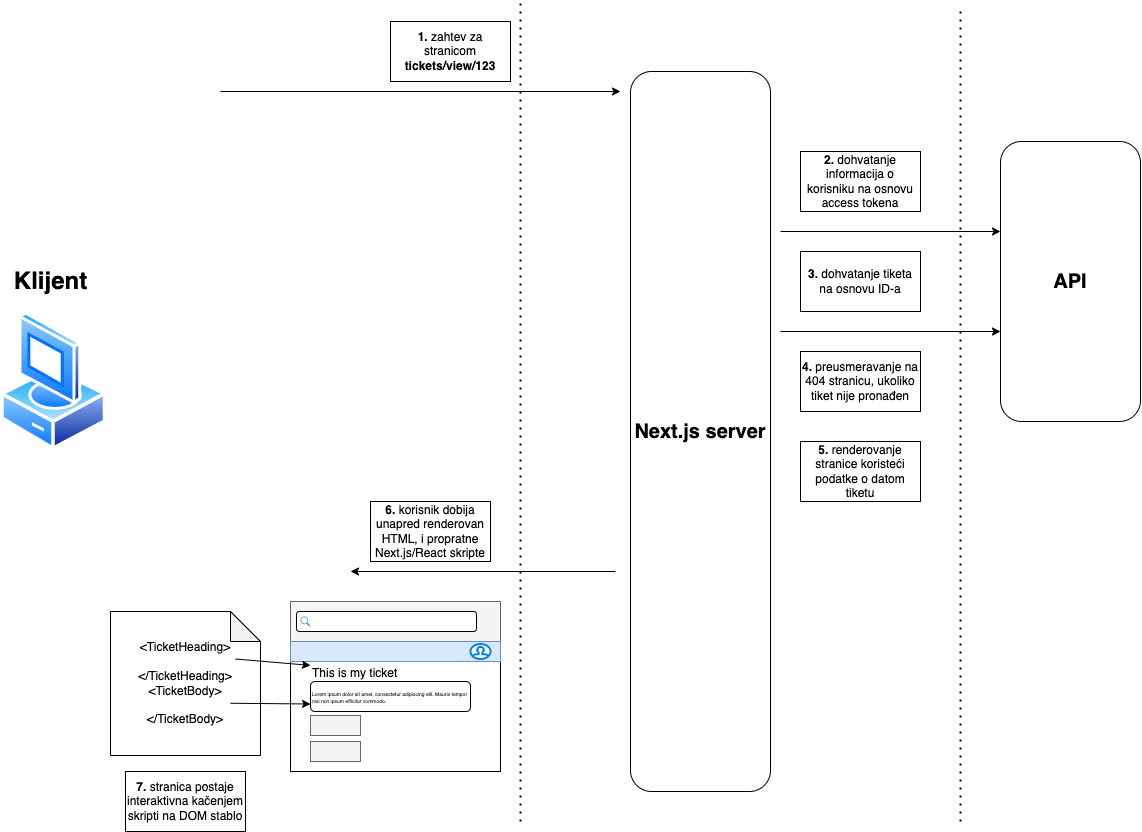

The diagram above was exported from draw.io. Its source (the exported page's mxGraphModel, read from the mxfile embedded in the PNG):
<mxGraphModel dx="1793" dy="1068" grid="1" gridSize="10" guides="1" tooltips="1" connect="1" arrows="1" fold="1" page="1" pageScale="1" pageWidth="3300" pageHeight="4681" math="0" shadow="0">
  <root>
    <mxCell id="0" />
    <mxCell id="1" parent="0" />
    <mxCell id="2" value="&lt;font size=&quot;1&quot; style=&quot;&quot;&gt;&lt;b style=&quot;font-size: 20px;&quot;&gt;Next.js server&lt;/b&gt;&lt;/font&gt;" style="rounded=1;whiteSpace=wrap;html=1;" vertex="1" parent="1">
      <mxGeometry x="790" y="180" width="140" height="720" as="geometry" />
    </mxCell>
    <mxCell id="3" value="" style="image;aspect=fixed;perimeter=ellipsePerimeter;html=1;align=center;shadow=0;dashed=0;spacingTop=3;image=img/lib/active_directory/vista_client.svg;" vertex="1" parent="1">
      <mxGeometry x="160" y="420" width="106.4" height="140" as="geometry" />
    </mxCell>
    <mxCell id="4" value="" style="endArrow=none;dashed=1;html=1;dashPattern=1 3;strokeWidth=2;rounded=0;" edge="1" parent="1">
      <mxGeometry width="50" height="50" relative="1" as="geometry">
        <mxPoint x="680" y="930" as="sourcePoint" />
        <mxPoint x="680" y="110" as="targetPoint" />
      </mxGeometry>
    </mxCell>
    <mxCell id="5" value="" style="endArrow=none;dashed=1;html=1;dashPattern=1 3;strokeWidth=2;rounded=0;" edge="1" parent="1">
      <mxGeometry width="50" height="50" relative="1" as="geometry">
        <mxPoint x="1120" y="930" as="sourcePoint" />
        <mxPoint x="1120" y="120" as="targetPoint" />
      </mxGeometry>
    </mxCell>
    <mxCell id="6" value="" style="endArrow=classic;html=1;rounded=0;" edge="1" parent="1">
      <mxGeometry width="50" height="50" relative="1" as="geometry">
        <mxPoint x="380" y="200" as="sourcePoint" />
        <mxPoint x="780" y="200" as="targetPoint" />
      </mxGeometry>
    </mxCell>
    <mxCell id="7" value="&lt;b&gt;1.&lt;/b&gt; zahtev za stranicom &lt;b&gt;tickets/view/123&lt;/b&gt;" style="rounded=0;whiteSpace=wrap;html=1;" vertex="1" parent="1">
      <mxGeometry x="550" y="130" width="120" height="60" as="geometry" />
    </mxCell>
    <mxCell id="8" value="&lt;b&gt;2.&lt;/b&gt;&amp;nbsp;dohvatanje informacija o korisniku na osnovu access tokena" style="rounded=0;whiteSpace=wrap;html=1;" vertex="1" parent="1">
      <mxGeometry x="960" y="260" width="120" height="60" as="geometry" />
    </mxCell>
    <mxCell id="9" value="&lt;font size=&quot;1&quot; style=&quot;&quot;&gt;&lt;b style=&quot;font-size: 20px;&quot;&gt;API&lt;/b&gt;&lt;/font&gt;" style="rounded=1;whiteSpace=wrap;html=1;" vertex="1" parent="1">
      <mxGeometry x="1160" y="250" width="140" height="280" as="geometry" />
    </mxCell>
    <mxCell id="10" value="" style="endArrow=classic;html=1;rounded=0;" edge="1" parent="1">
      <mxGeometry width="50" height="50" relative="1" as="geometry">
        <mxPoint x="940" y="340" as="sourcePoint" />
        <mxPoint x="1160" y="340" as="targetPoint" />
      </mxGeometry>
    </mxCell>
    <mxCell id="11" value="&lt;b&gt;3.&lt;/b&gt;&amp;nbsp;dohvatanje tiketa na osnovu ID-a" style="rounded=0;whiteSpace=wrap;html=1;" vertex="1" parent="1">
      <mxGeometry x="960" y="360" width="120" height="60" as="geometry" />
    </mxCell>
    <mxCell id="12" value="" style="endArrow=classic;html=1;rounded=0;" edge="1" parent="1">
      <mxGeometry width="50" height="50" relative="1" as="geometry">
        <mxPoint x="940" y="440" as="sourcePoint" />
        <mxPoint x="1160" y="440" as="targetPoint" />
      </mxGeometry>
    </mxCell>
    <mxCell id="13" value="&lt;b&gt;4.&lt;/b&gt;&amp;nbsp;preusmeravanje na 404 stranicu, ukoliko tiket nije pronađen" style="rounded=0;whiteSpace=wrap;html=1;" vertex="1" parent="1">
      <mxGeometry x="960" y="460" width="120" height="60" as="geometry" />
    </mxCell>
    <mxCell id="14" value="&lt;b&gt;5.&lt;/b&gt;&amp;nbsp;renderovanje stranice koristeći podatke o datom tiketu" style="rounded=0;whiteSpace=wrap;html=1;" vertex="1" parent="1">
      <mxGeometry x="960" y="550" width="120" height="60" as="geometry" />
    </mxCell>
    <mxCell id="15" value="" style="endArrow=classic;html=1;rounded=0;" edge="1" parent="1">
      <mxGeometry width="50" height="50" relative="1" as="geometry">
        <mxPoint x="774.8" y="680" as="sourcePoint" />
        <mxPoint x="510" y="680" as="targetPoint" />
      </mxGeometry>
    </mxCell>
    <mxCell id="16" value="" style="group" vertex="1" connectable="0" parent="1">
      <mxGeometry x="676" y="760" width="279" height="35" as="geometry" />
    </mxCell>
    <mxCell id="17" value="" style="group" vertex="1" connectable="0" parent="16">
      <mxGeometry x="-226" y="-50" width="210" height="40" as="geometry" />
    </mxCell>
    <mxCell id="18" value="" style="rounded=0;whiteSpace=wrap;html=1;fillColor=#f5f5f5;fontColor=#333333;strokeColor=#666666;" vertex="1" parent="17">
      <mxGeometry width="210" height="40" as="geometry" />
    </mxCell>
    <mxCell id="19" value="" style="rounded=1;whiteSpace=wrap;html=1;" vertex="1" parent="17">
      <mxGeometry x="6" y="10" width="180" height="20" as="geometry" />
    </mxCell>
    <mxCell id="20" value="" style="shadow=0;dashed=0;html=1;strokeColor=none;fillColor=#4495D1;labelPosition=center;verticalLabelPosition=bottom;verticalAlign=top;align=center;outlineConnect=0;shape=mxgraph.veeam.magnifying_glass;pointerEvents=1;" vertex="1" parent="17">
      <mxGeometry x="10" y="15" width="10" height="10" as="geometry" />
    </mxCell>
    <mxCell id="21" value="" style="rounded=0;whiteSpace=wrap;html=1;" vertex="1" parent="1">
      <mxGeometry x="450" y="750" width="210" height="130" as="geometry" />
    </mxCell>
    <mxCell id="22" value="" style="rounded=0;whiteSpace=wrap;html=1;fillColor=#dae8fc;strokeColor=#6c8ebf;" vertex="1" parent="1">
      <mxGeometry x="450" y="750" width="210" height="20" as="geometry" />
    </mxCell>
    <mxCell id="23" value="" style="html=1;verticalLabelPosition=bottom;align=center;labelBackgroundColor=#ffffff;verticalAlign=top;strokeWidth=2;strokeColor=#0080F0;shadow=0;dashed=0;shape=mxgraph.ios7.icons.user;" vertex="1" parent="1">
      <mxGeometry x="630" y="752.5" width="20" height="15" as="geometry" />
    </mxCell>
    <mxCell id="24" value="This is my ticket" style="text;html=1;strokeColor=none;fillColor=none;align=left;verticalAlign=middle;whiteSpace=wrap;rounded=0;" vertex="1" parent="1">
      <mxGeometry x="470" y="767" width="190" height="30" as="geometry" />
    </mxCell>
    <mxCell id="25" value="&lt;p style=&quot;line-height: 40%;&quot;&gt;&lt;font style=&quot;font-size: 5px;&quot;&gt;Lorem ipsum dolor sit amet, consectetur adipiscing elit. Mauris tempor nisi non ipsum efficitur commodo.&lt;/font&gt;&lt;/p&gt;" style="rounded=1;whiteSpace=wrap;html=1;align=left;" vertex="1" parent="1">
      <mxGeometry x="470" y="790" width="160" height="30" as="geometry" />
    </mxCell>
    <mxCell id="26" value="" style="rounded=0;whiteSpace=wrap;html=1;fillColor=#f5f5f5;fontColor=#333333;strokeColor=#666666;" vertex="1" parent="1">
      <mxGeometry x="470" y="824" width="50" height="20" as="geometry" />
    </mxCell>
    <mxCell id="27" value="" style="rounded=0;whiteSpace=wrap;html=1;fillColor=#f5f5f5;fontColor=#333333;strokeColor=#666666;" vertex="1" parent="1">
      <mxGeometry x="470" y="850" width="50" height="20" as="geometry" />
    </mxCell>
    <mxCell id="28" value="&lt;b&gt;6.&lt;/b&gt;&amp;nbsp;korisnik dobija unapred renderovan HTML, i propratne Next.js/React skripte" style="rounded=0;whiteSpace=wrap;html=1;" vertex="1" parent="1">
      <mxGeometry x="530" y="610" width="120" height="60" as="geometry" />
    </mxCell>
    <mxCell id="29" value="&amp;lt;TicketHeading&amp;gt;&lt;br&gt;&lt;br&gt;&amp;lt;/TicketHeading&amp;gt;&lt;br&gt;&amp;lt;TicketBody&amp;gt;&lt;br&gt;&lt;br&gt;&amp;lt;/TicketBody&amp;gt;" style="shape=note;whiteSpace=wrap;html=1;backgroundOutline=1;darkOpacity=0.05;" vertex="1" parent="1">
      <mxGeometry x="270" y="720" width="150" height="144" as="geometry" />
    </mxCell>
    <mxCell id="30" value="" style="endArrow=classic;html=1;rounded=0;" edge="1" target="24" parent="1">
      <mxGeometry width="50" height="50" relative="1" as="geometry">
        <mxPoint x="395" y="767.5" as="sourcePoint" />
        <mxPoint x="595" y="777.5" as="targetPoint" />
      </mxGeometry>
    </mxCell>
    <mxCell id="31" value="" style="endArrow=classic;html=1;rounded=0;entryX=0;entryY=0.75;entryDx=0;entryDy=0;" edge="1" target="25" parent="1">
      <mxGeometry width="50" height="50" relative="1" as="geometry">
        <mxPoint x="390" y="811.75" as="sourcePoint" />
        <mxPoint x="465" y="818.25" as="targetPoint" />
      </mxGeometry>
    </mxCell>
    <mxCell id="32" value="&lt;b&gt;7. &lt;/b&gt;stranica postaje interaktivna kačenjem skripti na DOM stablo" style="rounded=0;whiteSpace=wrap;html=1;" vertex="1" parent="1">
      <mxGeometry x="284.99999999999994" y="880" width="120" height="60" as="geometry" />
    </mxCell>
    <mxCell id="33" value="&lt;b&gt;&lt;font style=&quot;font-size: 24px;&quot;&gt;Klijent&lt;/font&gt;&lt;/b&gt;" style="text;html=1;align=center;verticalAlign=middle;resizable=0;points=[];autosize=1;strokeColor=none;fillColor=none;" vertex="1" parent="1">
      <mxGeometry x="160" y="370" width="100" height="40" as="geometry" />
    </mxCell>
  </root>
</mxGraphModel>